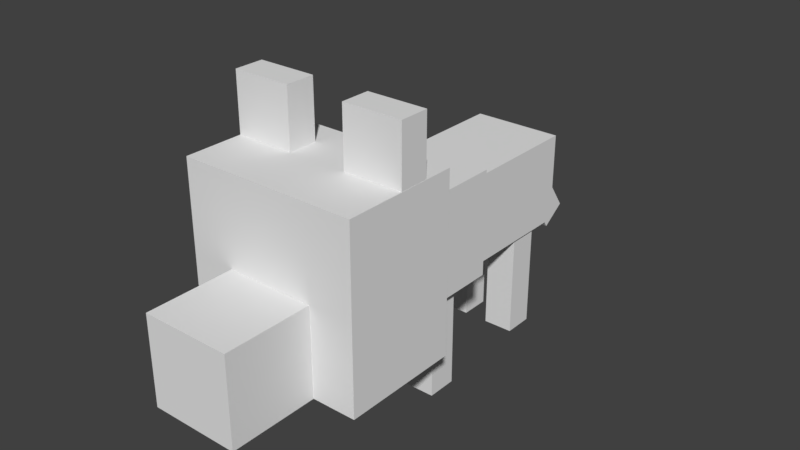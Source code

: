 # Source: wolfbaby.blend  (saved by Blender 2.78.0; exported with 4.5.12 LTS)
import bpy
from mathutils import Matrix  # noqa: F401  (used for matrix-valued properties, if any)

bpy.ops.wm.read_factory_settings(use_empty=True)
scene = bpy.context.scene
scene.name = 'Scene'

# ---- collections
col_collection_1 = bpy.data.collections.new('Collection 1'); scene.collection.children.link(col_collection_1)

# ---- world
world_world = bpy.data.worlds.new('World'); scene.world = world_world
world_world.color = (0.05088, 0.05088, 0.05088)
world_world.use_sun_shadow = False
world_world.sun_shadow_jitter_overblur = 0.0
world_world.cycles.sampling_method = 'MANUAL'

# ---- meshes
me_cube_010 = bpy.data.meshes.new('Cube.010')
me_cube_010.from_pydata([(-1.0, -1.0, -1.0), (-1.0, -1.0, 1.0), (-1.0, 1.0, -1.0), (-1.0, 1.0, 1.0), (1.0, -1.0, -1.0), (1.0, -1.0, 1.0), (1.0, 1.0, -1.0), (1.0, 1.0, 1.0)], [], [(0, 1, 3, 2), (2, 3, 7, 6), (6, 7, 5, 4), (4, 5, 1, 0), (2, 6, 4, 0), (7, 3, 1, 5)])
_uv = me_cube_010.uv_layers.new(name='UVMap')
_uv.uv.foreach_set('vector', [0.03125, 0.125, 0.03125, 0.375, 0.0, 0.375, 0.0, 0.125, 0.125, 0.125, 0.125, 0.375, 0.09375, 0.375, 0.09375, 0.125, 0.09375, 0.125, 0.09375, 0.375, 0.0625, 0.375, 0.0625, 0.125, 0.0625, 0.125, 0.0625, 0.375, 0.03125, 0.375, 0.03125, 0.125, 0.09375, 0.4375, 0.0625, 0.4375, 0.0625, 0.375, 0.09375, 0.375, 0.0625, 0.375, 0.03125, 0.375, 0.03125, 0.3125, 0.0625, 0.3125])
me_cube_010.use_remesh_preserve_volume = False
me_cube_010.use_remesh_preserve_attributes = False
me_cube_010.use_mirror_vertex_groups = False
me_cube_010.update()
me_cube_009 = bpy.data.meshes.new('Cube.009')
me_cube_009.from_pydata([(-1.0, -1.0, -1.0), (-1.0, -1.0, 1.0), (-1.0, 1.0, -1.0), (-1.0, 1.0, 1.0), (1.0, -1.0, -1.0), (1.0, -1.0, 1.0), (1.0, 1.0, -1.0), (1.0, 1.0, 1.0)], [], [(0, 1, 3, 2), (2, 3, 7, 6), (6, 7, 5, 4), (4, 5, 1, 0), (2, 6, 4, 0), (7, 3, 1, 5)])
_uv = me_cube_009.uv_layers.new(name='UVMap')
_uv.uv.foreach_set('vector', [0.03125, 0.125, 0.03125, 0.375, 0.0, 0.375, 0.0, 0.125, 0.125, 0.125, 0.125, 0.375, 0.09375, 0.375, 0.09375, 0.125, 0.09375, 0.125, 0.09375, 0.375, 0.0625, 0.375, 0.0625, 0.125, 0.0625, 0.125, 0.0625, 0.375, 0.03125, 0.375, 0.03125, 0.125, 0.09375, 0.4375, 0.0625, 0.4375, 0.0625, 0.375, 0.09375, 0.375, 0.0625, 0.375, 0.03125, 0.375, 0.03125, 0.3125, 0.0625, 0.3125])
me_cube_009.use_remesh_preserve_volume = False
me_cube_009.use_remesh_preserve_attributes = False
me_cube_009.use_mirror_vertex_groups = False
me_cube_009.update()
me_cube_008 = bpy.data.meshes.new('Cube.008')
me_cube_008.from_pydata([(-1.0, -1.0, -1.0), (-1.0, -1.0, 1.0), (-1.0, 1.0, -1.0), (-1.0, 1.0, 1.0), (1.0, -1.0, -1.0), (1.0, -1.0, 1.0), (1.0, 1.0, -1.0), (1.0, 1.0, 1.0)], [], [(0, 1, 3, 2), (2, 3, 7, 6), (6, 7, 5, 4), (4, 5, 1, 0), (2, 6, 4, 0), (7, 3, 1, 5)])
_uv = me_cube_008.uv_layers.new(name='UVMap')
_uv.uv.foreach_set('vector', [0.03125, 0.125, 0.03125, 0.375, 0.0, 0.375, 0.0, 0.125, 0.125, 0.125, 0.125, 0.375, 0.09375, 0.375, 0.09375, 0.125, 0.09375, 0.125, 0.09375, 0.375, 0.0625, 0.375, 0.0625, 0.125, 0.0625, 0.125, 0.0625, 0.375, 0.03125, 0.375, 0.03125, 0.125, 0.09375, 0.4375, 0.0625, 0.4375, 0.0625, 0.375, 0.09375, 0.375, 0.0625, 0.375, 0.03125, 0.375, 0.03125, 0.3125, 0.0625, 0.3125])
me_cube_008.use_remesh_preserve_volume = False
me_cube_008.use_remesh_preserve_attributes = False
me_cube_008.use_mirror_vertex_groups = False
me_cube_008.update()
me_cube_007 = bpy.data.meshes.new('Cube.007')
me_cube_007.from_pydata([(-1.0, -1.0, -1.0), (-1.0, -1.0, 1.0), (-1.0, 1.0, -1.0), (-1.0, 1.0, 1.0), (1.0, -1.0, -1.0), (1.0, -1.0, 1.0), (1.0, 1.0, -1.0), (1.0, 1.0, 1.0)], [], [(0, 1, 3, 2), (2, 3, 7, 6), (6, 7, 5, 4), (4, 5, 1, 0), (2, 6, 4, 0), (7, 3, 1, 5)])
_uv = me_cube_007.uv_layers.new(name='UVMap')
_uv.uv.foreach_set('vector', [0.2656, 0.4688, 0.2656, 0.5312, 0.25, 0.5312, 0.25, 0.4688, 0.3438, 0.4688, 0.3438, 0.5312, 0.3125, 0.5312, 0.3125, 0.4688, 0.3125, 0.4688, 0.3125, 0.5312, 0.2969, 0.5312, 0.2969, 0.4688, 0.2969, 0.4688, 0.2969, 0.5312, 0.2656, 0.5312, 0.2656, 0.4688, 0.3281, 0.5625, 0.2969, 0.5625, 0.2969, 0.5312, 0.3281, 0.5312, 0.2969, 0.5625, 0.2656, 0.5625, 0.2656, 0.5312, 0.2969, 0.5312])
me_cube_007.use_remesh_preserve_volume = False
me_cube_007.use_remesh_preserve_attributes = False
me_cube_007.use_mirror_vertex_groups = False
me_cube_007.update()
me_cube_006 = bpy.data.meshes.new('Cube.006')
me_cube_006.from_pydata([(-1.0, -1.0, -1.0), (-1.0, -1.0, 1.0), (-1.0, 1.0, -1.0), (-1.0, 1.0, 1.0), (1.0, -1.0, -1.0), (1.0, -1.0, 1.0), (1.0, 1.0, -1.0), (1.0, 1.0, 1.0)], [], [(0, 1, 3, 2), (2, 3, 7, 6), (6, 7, 5, 4), (4, 5, 1, 0), (2, 6, 4, 0), (7, 3, 1, 5)])
_uv = me_cube_006.uv_layers.new(name='UVMap')
_uv.uv.foreach_set('vector', [0.375, 0.09375, 0.375, 0.375, 0.2812, 0.375, 0.2812, 0.09375, 0.6562, 0.09375, 0.6562, 0.375, 0.5625, 0.375, 0.5625, 0.09375, 0.5625, 0.09375, 0.5625, 0.375, 0.4688, 0.375, 0.4688, 0.09375, 0.4688, 0.09375, 0.4688, 0.375, 0.375, 0.375, 0.375, 0.09375, 0.5625, 0.5625, 0.4688, 0.5625, 0.4688, 0.375, 0.5625, 0.375, 0.4688, 0.5625, 0.375, 0.5625, 0.375, 0.375, 0.4688, 0.375])
me_cube_006.use_remesh_preserve_volume = False
me_cube_006.use_remesh_preserve_attributes = False
me_cube_006.use_mirror_vertex_groups = False
me_cube_006.update()
me_cube_005 = bpy.data.meshes.new('Cube.005')
me_cube_005.from_pydata([(-1.0, -1.0, -1.0), (-1.0, -1.0, 1.0), (-1.0, 1.0, -1.0), (-1.0, 1.0, 1.0), (1.0, -1.0, -1.0), (1.0, -1.0, 1.0), (1.0, 1.0, -1.0), (1.0, 1.0, 1.0)], [], [(0, 1, 3, 2), (2, 3, 7, 6), (6, 7, 5, 4), (4, 5, 1, 0), (2, 6, 4, 0), (7, 3, 1, 5)])
_uv = me_cube_005.uv_layers.new(name='UVMap')
_uv.uv.foreach_set('vector', [0.1719, 0.125, 0.1719, 0.375, 0.1406, 0.375, 0.1406, 0.125, 0.2656, 0.125, 0.2656, 0.375, 0.2344, 0.375, 0.2344, 0.125, 0.2344, 0.125, 0.2344, 0.375, 0.2031, 0.375, 0.2031, 0.125, 0.2031, 0.125, 0.2031, 0.375, 0.1719, 0.375, 0.1719, 0.125, 0.2344, 0.4375, 0.2031, 0.4375, 0.2031, 0.375, 0.2344, 0.375, 0.2031, 0.4375, 0.1719, 0.4375, 0.1719, 0.375, 0.2031, 0.375])
me_cube_005.use_remesh_preserve_volume = False
me_cube_005.use_remesh_preserve_attributes = False
me_cube_005.use_mirror_vertex_groups = False
me_cube_005.update()
me_cube_004 = bpy.data.meshes.new('Cube.004')
me_cube_004.from_pydata([(-1.0, -1.0, -1.0), (-1.0, -1.0, 1.0), (-1.0, 1.0, -1.0), (-1.0, 1.0, 1.0), (1.0, -1.0, -1.0), (1.0, -1.0, 1.0), (1.0, 1.0, -1.0), (1.0, 1.0, 1.0)], [], [(0, 1, 3, 2), (2, 3, 7, 6), (6, 7, 5, 4), (4, 5, 1, 0), (2, 6, 4, 0), (7, 3, 1, 5)])
_uv = me_cube_004.uv_layers.new(name='UVMap')
_uv.uv.foreach_set('vector', [0.03125, 0.125, 0.03125, 0.375, 0.0, 0.375, 0.0, 0.125, 0.125, 0.125, 0.125, 0.375, 0.09375, 0.375, 0.09375, 0.125, 0.09375, 0.125, 0.09375, 0.375, 0.0625, 0.375, 0.0625, 0.125, 0.0625, 0.125, 0.0625, 0.375, 0.03125, 0.375, 0.03125, 0.125, 0.09375, 0.4375, 0.0625, 0.4375, 0.0625, 0.375, 0.09375, 0.375, 0.0625, 0.375, 0.03125, 0.375, 0.03125, 0.3125, 0.0625, 0.3125])
me_cube_004.use_remesh_preserve_volume = False
me_cube_004.use_remesh_preserve_attributes = False
me_cube_004.use_mirror_vertex_groups = False
me_cube_004.update()
me_cube_003 = bpy.data.meshes.new('Cube.003')
me_cube_003.from_pydata([(-1.0, -1.0, -1.0), (-1.0, -1.0, 1.0), (-1.0, 1.0, -1.0), (-1.0, 1.0, 1.0), (1.0, -1.0, -1.0), (1.0, -1.0, 1.0), (1.0, 1.0, -1.0), (1.0, 1.0, 1.0)], [], [(0, 1, 3, 2), (2, 3, 7, 6), (6, 7, 5, 4), (4, 5, 1, 0), (2, 6, 4, 0), (7, 3, 1, 5)])
_uv = me_cube_003.uv_layers.new(name='UVMap')
_uv.uv.foreach_set('vector', [0.2656, 0.4688, 0.2656, 0.5312, 0.25, 0.5312, 0.25, 0.4688, 0.3438, 0.4688, 0.3438, 0.5312, 0.3125, 0.5312, 0.3125, 0.4688, 0.3125, 0.4688, 0.3125, 0.5312, 0.2969, 0.5312, 0.2969, 0.4688, 0.2969, 0.4688, 0.2969, 0.5312, 0.2656, 0.5312, 0.2656, 0.4688, 0.3281, 0.5625, 0.2969, 0.5625, 0.2969, 0.5312, 0.3281, 0.5312, 0.2969, 0.5625, 0.2656, 0.5625, 0.2656, 0.5312, 0.2969, 0.5312])
me_cube_003.use_remesh_preserve_volume = False
me_cube_003.use_remesh_preserve_attributes = False
me_cube_003.use_mirror_vertex_groups = False
me_cube_003.update()
me_cube_002 = bpy.data.meshes.new('Cube.002')
me_cube_002.from_pydata([(-1.0, -1.0, -1.0), (-1.0, -1.0, 1.0), (-1.0, 1.0, -1.0), (-1.0, 1.0, 1.0), (1.0, -1.0, -1.0), (1.0, -1.0, 1.0), (1.0, 1.0, -1.0), (1.0, 1.0, 1.0)], [], [(0, 1, 3, 2), (2, 3, 7, 6), (6, 7, 5, 4), (4, 5, 1, 0), (2, 6, 4, 0), (7, 3, 1, 5)])
_uv = me_cube_002.uv_layers.new(name='UVMap')
_uv.uv.foreach_set('vector', [0.0625, 0.4688, 0.0625, 0.5625, 0.0, 0.5625, 0.0, 0.4688, 0.2188, 0.4688, 0.2188, 0.5625, 0.1719, 0.5625, 0.1719, 0.4688, 0.1719, 0.4688, 0.1719, 0.5625, 0.1094, 0.5625, 0.1094, 0.4688, 0.1094, 0.4688, 0.1094, 0.5625, 0.0625, 0.5625, 0.0625, 0.4688, 0.1562, 0.6875, 0.1094, 0.6875, 0.1094, 0.5625, 0.1562, 0.5625, 0.1094, 0.6875, 0.0625, 0.6875, 0.0625, 0.5625, 0.1094, 0.5625])
me_cube_002.use_remesh_preserve_volume = False
me_cube_002.use_remesh_preserve_attributes = False
me_cube_002.use_mirror_vertex_groups = False
me_cube_002.update()
me_cube_001 = bpy.data.meshes.new('Cube.001')
me_cube_001.from_pydata([(-1.0, -1.0, -1.0), (-1.0, -1.0, 1.0), (-1.0, 1.0, -1.0), (-1.0, 1.0, 1.0), (1.0, -1.0, -1.0), (1.0, -1.0, 1.0), (1.0, 1.0, -1.0), (1.0, 1.0, 1.0)], [], [(0, 1, 3, 2), (2, 3, 7, 6), (6, 7, 5, 4), (4, 5, 1, 0), (2, 6, 4, 0), (7, 3, 1, 5)])
_uv = me_cube_001.uv_layers.new(name='UVMap')
_uv.uv.foreach_set('vector', [0.4375, 0.5938, 0.4375, 0.7812, 0.3281, 0.7812, 0.3281, 0.5938, 0.7969, 0.5938, 0.7969, 0.7812, 0.6719, 0.7812, 0.6719, 0.5938, 0.6719, 0.5938, 0.6719, 0.7812, 0.5625, 0.7812, 0.5625, 0.5938, 0.5625, 0.5938, 0.5625, 0.7812, 0.4375, 0.7812, 0.4375, 0.5938, 0.6875, 1.0, 0.5625, 1.0, 0.5625, 0.7812, 0.6875, 0.7812, 0.5625, 1.0, 0.4375, 1.0, 0.4375, 0.7812, 0.5625, 0.7812])
me_cube_001.use_remesh_preserve_volume = False
me_cube_001.use_remesh_preserve_attributes = False
me_cube_001.use_mirror_vertex_groups = False
me_cube_001.update()
me_cube = bpy.data.meshes.new('Cube')
me_cube.from_pydata([(-1.0, -1.0, -1.0), (-1.0, -1.0, 1.0), (-1.0, 1.0, -1.0), (-1.0, 1.0, 1.0), (1.0, -1.0, -1.0), (1.0, -1.0, 1.0), (1.0, 1.0, -1.0), (1.0, 1.0, 1.0)], [], [(0, 1, 3, 2), (2, 3, 7, 6), (6, 7, 5, 4), (4, 5, 1, 0), (2, 6, 4, 0), (7, 3, 1, 5)])
_uv = me_cube.uv_layers.new(name='UVMap')
_uv.uv.foreach_set('vector', [0.0625, 0.6875, 0.0625, 0.875, 0.0, 0.875, 0.0, 0.6875, 0.3125, 0.6875, 0.3125, 0.875, 0.2188, 0.875, 0.2188, 0.6875, 0.2188, 0.6875, 0.2188, 0.875, 0.1562, 0.875, 0.1562, 0.6875, 0.1562, 0.6875, 0.1562, 0.875, 0.0625, 0.875, 0.0625, 0.6875, 0.25, 1.0, 0.1562, 1.0, 0.1562, 0.875, 0.25, 0.875, 0.1562, 1.0, 0.0625, 1.0, 0.0625, 0.875, 0.1562, 0.875])
me_cube.use_remesh_preserve_volume = False
me_cube.use_remesh_preserve_attributes = False
me_cube.use_mirror_vertex_groups = False
me_cube.update()
arm_armature = bpy.data.armatures.new('Armature')  # bones are not reproduced

# ---- objects
ob_armature = bpy.data.objects.new('Armature', arm_armature)
ob_leg_front_right = bpy.data.objects.new('leg.front.right', me_cube_010)
ob_leg_front_left = bpy.data.objects.new('leg.front.left', me_cube_009)
ob_leg_back_left = bpy.data.objects.new('leg.back.left', me_cube_008)
ob_ear_right = bpy.data.objects.new('ear.right', me_cube_007)
ob_body_back = bpy.data.objects.new('body.back', me_cube_006)
ob_tail = bpy.data.objects.new('tail', me_cube_005)
ob_leg_back_right = bpy.data.objects.new('leg.back.right', me_cube_004)
ob_ear_left = bpy.data.objects.new('ear.left', me_cube_003)
ob_mouth = bpy.data.objects.new('mouth', me_cube_002)
ob_body_front = bpy.data.objects.new('body.front', me_cube_001)
ob_head = bpy.data.objects.new('head', me_cube)

# ---- transforms, parenting, visibility, modifiers, constraints
ob_armature.location = (4.825e-16, 1.875, 2.173)
ob_armature.rotation_euler = (1.571, 2.22e-16, 2.22e-16)
ob_armature.show_in_front = True
ob_armature.lineart.crease_threshold = 0.0
ob_leg_front_right.parent = ob_armature
ob_leg_front_right.matrix_parent_inverse = Matrix(((1.0, 2.22e-16, -2.22e-16, -4.164e-16), (2.22e-16, 0.0, 1.0, -2.173), (2.22e-16, -1.0, -5.96e-08, 1.875), (0.0, 0.0, 0.0, 1.0)))
ob_leg_front_right.location = (-0.4807, -0.5256, 0.8042)
ob_leg_front_right.scale = (0.2, 0.2, 0.8)
ob_leg_front_right.lineart.crease_threshold = 0.0
_vg = ob_leg_front_right.vertex_groups.new(name='body.back')
_vg = ob_leg_front_right.vertex_groups.new(name='body.front')
_vg = ob_leg_front_right.vertex_groups.new(name='body.head')
_vg = ob_leg_front_right.vertex_groups.new(name='mouth')
_vg = ob_leg_front_right.vertex_groups.new(name='ear.left')
_vg = ob_leg_front_right.vertex_groups.new(name='ear.right')
_vg = ob_leg_front_right.vertex_groups.new(name='leg.front.right')
_vg.add([0, 1, 2, 3, 4, 5, 6, 7], 1.0, 'REPLACE')
_vg = ob_leg_front_right.vertex_groups.new(name='leg.front.left')
_vg = ob_leg_front_right.vertex_groups.new(name='tail')
_vg = ob_leg_front_right.vertex_groups.new(name='leg.back.left')
_vg = ob_leg_front_right.vertex_groups.new(name='leg.back.right')
_m = ob_leg_front_right.modifiers.new('Armature', 'ARMATURE')
_m.object = ob_armature
ob_leg_front_left.parent = ob_armature
ob_leg_front_left.matrix_parent_inverse = Matrix(((1.0, 2.22e-16, -2.22e-16, -4.164e-16), (2.22e-16, 0.0, 1.0, -2.173), (2.22e-16, -1.0, -5.96e-08, 1.875), (0.0, 0.0, 0.0, 1.0)))
ob_leg_front_left.location = (0.4687, -0.5256, 0.8042)
ob_leg_front_left.scale = (0.2, 0.2, 0.8)
ob_leg_front_left.lineart.crease_threshold = 0.0
_vg = ob_leg_front_left.vertex_groups.new(name='body.back')
_vg = ob_leg_front_left.vertex_groups.new(name='body.front')
_vg = ob_leg_front_left.vertex_groups.new(name='body.head')
_vg = ob_leg_front_left.vertex_groups.new(name='mouth')
_vg = ob_leg_front_left.vertex_groups.new(name='ear.left')
_vg = ob_leg_front_left.vertex_groups.new(name='ear.right')
_vg = ob_leg_front_left.vertex_groups.new(name='leg.front.right')
_vg = ob_leg_front_left.vertex_groups.new(name='leg.front.left')
_vg.add([0, 1, 2, 3, 4, 5, 6, 7], 1.0, 'REPLACE')
_vg = ob_leg_front_left.vertex_groups.new(name='tail')
_vg = ob_leg_front_left.vertex_groups.new(name='leg.back.left')
_vg = ob_leg_front_left.vertex_groups.new(name='leg.back.right')
_m = ob_leg_front_left.modifiers.new('Armature', 'ARMATURE')
_m.object = ob_armature
ob_leg_back_left.parent = ob_armature
ob_leg_back_left.matrix_parent_inverse = Matrix(((1.0, 2.22e-16, -2.22e-16, -4.164e-16), (2.22e-16, 0.0, 1.0, -2.173), (2.22e-16, -1.0, -5.96e-08, 1.875), (0.0, 0.0, 0.0, 1.0)))
ob_leg_back_left.location = (0.3632, 1.297, 0.8042)
ob_leg_back_left.scale = (0.2, 0.2, 0.8)
ob_leg_back_left.lineart.crease_threshold = 0.0
_vg = ob_leg_back_left.vertex_groups.new(name='body.back')
_vg = ob_leg_back_left.vertex_groups.new(name='body.front')
_vg = ob_leg_back_left.vertex_groups.new(name='body.head')
_vg = ob_leg_back_left.vertex_groups.new(name='mouth')
_vg = ob_leg_back_left.vertex_groups.new(name='ear.left')
_vg = ob_leg_back_left.vertex_groups.new(name='ear.right')
_vg = ob_leg_back_left.vertex_groups.new(name='leg.front.right')
_vg = ob_leg_back_left.vertex_groups.new(name='leg.front.left')
_vg = ob_leg_back_left.vertex_groups.new(name='tail')
_vg = ob_leg_back_left.vertex_groups.new(name='leg.back.left')
_vg.add([0, 1, 2, 3, 4, 5, 6, 7], 1.0, 'REPLACE')
_vg = ob_leg_back_left.vertex_groups.new(name='leg.back.right')
_m = ob_leg_back_left.modifiers.new('Armature', 'ARMATURE')
_m.object = ob_armature
ob_ear_right.parent = ob_armature
ob_ear_right.matrix_parent_inverse = Matrix(((1.0, 2.22e-16, -2.22e-16, -4.164e-16), (2.22e-16, 0.0, 1.0, -2.173), (2.22e-16, -1.0, -5.96e-08, 1.875), (0.0, 0.0, 0.0, 1.0)))
ob_ear_right.location = (-0.7777, -1.709, 3.731)
ob_ear_right.scale = (0.3895, 0.1948, 0.3895)
ob_ear_right.lineart.crease_threshold = 0.0
_vg = ob_ear_right.vertex_groups.new(name='body.back')
_vg = ob_ear_right.vertex_groups.new(name='body.front')
_vg = ob_ear_right.vertex_groups.new(name='body.head')
_vg = ob_ear_right.vertex_groups.new(name='mouth')
_vg = ob_ear_right.vertex_groups.new(name='ear.left')
_vg = ob_ear_right.vertex_groups.new(name='ear.right')
_vg.add([0, 1, 2, 3, 4, 5, 6, 7], 1.0, 'REPLACE')
_vg = ob_ear_right.vertex_groups.new(name='leg.front.right')
_vg = ob_ear_right.vertex_groups.new(name='leg.front.left')
_vg = ob_ear_right.vertex_groups.new(name='tail')
_vg = ob_ear_right.vertex_groups.new(name='leg.back.left')
_vg = ob_ear_right.vertex_groups.new(name='leg.back.right')
_m = ob_ear_right.modifiers.new('Armature', 'ARMATURE')
_m.object = ob_armature
ob_body_back.parent = ob_armature
ob_body_back.matrix_parent_inverse = Matrix(((1.0, 2.22e-16, -2.22e-16, -4.164e-16), (2.22e-16, 0.0, 1.0, -2.173), (2.22e-16, -1.0, -5.96e-08, 1.875), (0.0, 0.0, 0.0, 1.0)))
ob_body_back.location = (3.597e-24, 0.9765, 2.004)
ob_body_back.rotation_euler = (1.571, 2.22e-16, 2.22e-16)
ob_body_back.scale = (0.6, 0.6, 0.9)
ob_body_back.lineart.crease_threshold = 0.0
_vg = ob_body_back.vertex_groups.new(name='body.back')
_vg.add([0, 1, 2, 3, 4, 5, 6, 7], 1.0, 'REPLACE')
_vg = ob_body_back.vertex_groups.new(name='body.front')
_vg = ob_body_back.vertex_groups.new(name='body.head')
_vg = ob_body_back.vertex_groups.new(name='mouth')
_vg = ob_body_back.vertex_groups.new(name='ear.left')
_vg = ob_body_back.vertex_groups.new(name='ear.right')
_vg = ob_body_back.vertex_groups.new(name='leg.front.right')
_vg = ob_body_back.vertex_groups.new(name='leg.front.left')
_vg = ob_body_back.vertex_groups.new(name='tail')
_vg = ob_body_back.vertex_groups.new(name='leg.back.left')
_vg = ob_body_back.vertex_groups.new(name='leg.back.right')
_m = ob_body_back.modifiers.new('Armature', 'ARMATURE')
_m.object = ob_armature
ob_tail.parent = ob_armature
ob_tail.matrix_parent_inverse = Matrix(((1.0, 2.22e-16, -2.22e-16, -4.164e-16), (2.22e-16, 0.0, 1.0, -2.173), (2.22e-16, -1.0, -5.96e-08, 1.875), (0.0, 0.0, 0.0, 1.0)))
ob_tail.location = (-0.003499, 2.158, 1.708)
ob_tail.rotation_euler = (0.6109, 1.274e-16, 4.016e-17)
ob_tail.scale = (0.2, 0.2, 0.8)
ob_tail.lineart.crease_threshold = 0.0
_vg = ob_tail.vertex_groups.new(name='body.back')
_vg = ob_tail.vertex_groups.new(name='body.front')
_vg = ob_tail.vertex_groups.new(name='body.head')
_vg = ob_tail.vertex_groups.new(name='mouth')
_vg = ob_tail.vertex_groups.new(name='ear.left')
_vg = ob_tail.vertex_groups.new(name='ear.right')
_vg = ob_tail.vertex_groups.new(name='leg.front.right')
_vg = ob_tail.vertex_groups.new(name='leg.front.left')
_vg = ob_tail.vertex_groups.new(name='tail')
_vg.add([0, 1, 2, 3, 4, 5, 6, 7], 1.0, 'REPLACE')
_vg = ob_tail.vertex_groups.new(name='leg.back.left')
_vg = ob_tail.vertex_groups.new(name='leg.back.right')
_m = ob_tail.modifiers.new('Armature', 'ARMATURE')
_m.object = ob_armature
ob_leg_back_right.parent = ob_armature
ob_leg_back_right.matrix_parent_inverse = Matrix(((1.0, 2.22e-16, -2.22e-16, -4.164e-16), (2.22e-16, 0.0, 1.0, -2.173), (2.22e-16, -1.0, -5.96e-08, 1.875), (0.0, 0.0, 0.0, 1.0)))
ob_leg_back_right.location = (-0.3647, 1.297, 0.8042)
ob_leg_back_right.scale = (0.2, 0.2, 0.8)
ob_leg_back_right.lineart.crease_threshold = 0.0
_vg = ob_leg_back_right.vertex_groups.new(name='body.back')
_vg = ob_leg_back_right.vertex_groups.new(name='body.front')
_vg = ob_leg_back_right.vertex_groups.new(name='body.head')
_vg = ob_leg_back_right.vertex_groups.new(name='mouth')
_vg = ob_leg_back_right.vertex_groups.new(name='ear.left')
_vg = ob_leg_back_right.vertex_groups.new(name='ear.right')
_vg = ob_leg_back_right.vertex_groups.new(name='leg.front.right')
_vg = ob_leg_back_right.vertex_groups.new(name='leg.front.left')
_vg = ob_leg_back_right.vertex_groups.new(name='tail')
_vg = ob_leg_back_right.vertex_groups.new(name='leg.back.left')
_vg = ob_leg_back_right.vertex_groups.new(name='leg.back.right')
_vg.add([0, 1, 2, 3, 4, 5, 6, 7], 1.0, 'REPLACE')
_m = ob_leg_back_right.modifiers.new('Armature', 'ARMATURE')
_m.object = ob_armature
ob_ear_left.parent = ob_armature
ob_ear_left.matrix_parent_inverse = Matrix(((1.0, 2.22e-16, -2.22e-16, -4.164e-16), (2.22e-16, 0.0, 1.0, -2.173), (2.22e-16, -1.0, -5.96e-08, 1.875), (0.0, 0.0, 0.0, 1.0)))
ob_ear_left.location = (0.7779, -1.709, 3.731)
ob_ear_left.scale = (0.3895, 0.1948, 0.3895)
ob_ear_left.lineart.crease_threshold = 0.0
_vg = ob_ear_left.vertex_groups.new(name='body.back')
_vg = ob_ear_left.vertex_groups.new(name='body.front')
_vg = ob_ear_left.vertex_groups.new(name='body.head')
_vg = ob_ear_left.vertex_groups.new(name='mouth')
_vg = ob_ear_left.vertex_groups.new(name='ear.left')
_vg.add([0, 1, 2, 3, 4, 5, 6, 7], 1.0, 'REPLACE')
_vg = ob_ear_left.vertex_groups.new(name='ear.right')
_vg = ob_ear_left.vertex_groups.new(name='leg.front.right')
_vg = ob_ear_left.vertex_groups.new(name='leg.front.left')
_vg = ob_ear_left.vertex_groups.new(name='tail')
_vg = ob_ear_left.vertex_groups.new(name='leg.back.left')
_vg = ob_ear_left.vertex_groups.new(name='leg.back.right')
_m = ob_ear_left.modifiers.new('Armature', 'ARMATURE')
_m.object = ob_armature
ob_mouth.parent = ob_armature
ob_mouth.matrix_parent_inverse = Matrix(((1.0, 2.22e-16, -2.22e-16, -4.164e-16), (2.22e-16, 0.0, 1.0, -2.173), (2.22e-16, -1.0, -5.96e-08, 1.875), (0.0, 0.0, 0.0, 1.0)))
ob_mouth.location = (-4.535e-05, -3.064, 1.593)
ob_mouth.scale = (0.5843, 0.779, 0.5843)
ob_mouth.lineart.crease_threshold = 0.0
_vg = ob_mouth.vertex_groups.new(name='body.back')
_vg = ob_mouth.vertex_groups.new(name='body.front')
_vg = ob_mouth.vertex_groups.new(name='body.head')
_vg = ob_mouth.vertex_groups.new(name='mouth')
_vg.add([0, 1, 2, 3, 4, 5, 6, 7], 1.0, 'REPLACE')
_vg = ob_mouth.vertex_groups.new(name='ear.left')
_vg = ob_mouth.vertex_groups.new(name='ear.right')
_vg = ob_mouth.vertex_groups.new(name='leg.front.right')
_vg = ob_mouth.vertex_groups.new(name='leg.front.left')
_vg = ob_mouth.vertex_groups.new(name='tail')
_vg = ob_mouth.vertex_groups.new(name='leg.back.left')
_vg = ob_mouth.vertex_groups.new(name='leg.back.right')
_m = ob_mouth.modifiers.new('Armature', 'ARMATURE')
_m.object = ob_armature
ob_body_front.parent = ob_armature
ob_body_front.matrix_parent_inverse = Matrix(((1.0, 2.22e-16, -2.22e-16, -4.164e-16), (2.22e-16, 0.0, 1.0, -2.173), (2.22e-16, -1.0, -5.96e-08, 1.875), (0.0, 0.0, 0.0, 1.0)))
ob_body_front.location = (1.636e-24, -0.5241, 2.106)
ob_body_front.rotation_euler = (1.571, 2.22e-16, 2.22e-16)
ob_body_front.scale = (0.8, 0.7, 0.6)
ob_body_front.lineart.crease_threshold = 0.0
_vg = ob_body_front.vertex_groups.new(name='body.back')
_vg = ob_body_front.vertex_groups.new(name='body.front')
_vg.add([0, 1, 2, 3, 4, 5, 6, 7], 1.0, 'REPLACE')
_vg = ob_body_front.vertex_groups.new(name='body.head')
_vg = ob_body_front.vertex_groups.new(name='mouth')
_vg = ob_body_front.vertex_groups.new(name='ear.left')
_vg = ob_body_front.vertex_groups.new(name='ear.right')
_vg = ob_body_front.vertex_groups.new(name='leg.front.right')
_vg = ob_body_front.vertex_groups.new(name='leg.front.left')
_vg = ob_body_front.vertex_groups.new(name='tail')
_vg = ob_body_front.vertex_groups.new(name='leg.back.left')
_vg = ob_body_front.vertex_groups.new(name='leg.back.right')
_m = ob_body_front.modifiers.new('Armature', 'ARMATURE')
_m.object = ob_armature
ob_head.parent = ob_armature
ob_head.matrix_parent_inverse = Matrix(((1.0, 2.22e-16, -2.22e-16, -4.164e-16), (2.22e-16, 0.0, 1.0, -2.173), (2.22e-16, -1.0, -5.96e-08, 1.875), (0.0, 0.0, 0.0, 1.0)))
ob_head.location = (-4.535e-05, -1.901, 2.181)
ob_head.scale = (1.169, 0.779, 1.169)
ob_head.lineart.crease_threshold = 0.0
_vg = ob_head.vertex_groups.new(name='body.back')
_vg = ob_head.vertex_groups.new(name='body.front')
_vg = ob_head.vertex_groups.new(name='body.head')
_vg.add([0, 1, 2, 3, 4, 5, 6, 7], 1.0, 'REPLACE')
_vg = ob_head.vertex_groups.new(name='mouth')
_vg = ob_head.vertex_groups.new(name='ear.left')
_vg = ob_head.vertex_groups.new(name='ear.right')
_vg = ob_head.vertex_groups.new(name='leg.front.right')
_vg = ob_head.vertex_groups.new(name='leg.front.left')
_vg = ob_head.vertex_groups.new(name='tail')
_vg = ob_head.vertex_groups.new(name='leg.back.left')
_vg = ob_head.vertex_groups.new(name='leg.back.right')
_m = ob_head.modifiers.new('Armature', 'ARMATURE')
_m.object = ob_armature

# ---- collection membership
col_collection_1.objects.link(ob_armature)
col_collection_1.objects.link(ob_leg_front_right)
col_collection_1.objects.link(ob_leg_front_left)
col_collection_1.objects.link(ob_leg_back_left)
col_collection_1.objects.link(ob_ear_right)
col_collection_1.objects.link(ob_body_back)
col_collection_1.objects.link(ob_tail)
col_collection_1.objects.link(ob_leg_back_right)
col_collection_1.objects.link(ob_ear_left)
col_collection_1.objects.link(ob_mouth)
col_collection_1.objects.link(ob_body_front)
col_collection_1.objects.link(ob_head)

# ---- scene / render settings (as saved in the file)
scene.frame_start = 0; scene.frame_end = 40; scene.frame_set(0)
scene.render.engine = 'BLENDER_EEVEE_NEXT'
scene.render.resolution_percentage = 50
scene.render.dither_intensity = 0.0
scene.render.film_transparent = True
scene.cycles.use_denoising = False
scene.cycles.samples = 128
scene.cycles.sampling_pattern = 'TABULATED_SOBOL'
scene.cycles.light_sampling_threshold = 0.0
scene.cycles.use_adaptive_sampling = False
scene.cycles.use_light_tree = False
scene.cycles.blur_glossy = 0.0
scene.cycles.sample_clamp_indirect = 0.0
scene.view_settings.view_transform = 'Standard'
bpy.context.view_layer.update()

# ---- added for rendering (the .blend has no active camera and no usable light): camera, sun
cam_auto = bpy.data.cameras.new('AutoCamera')
cam_auto.lens = 50.0
cam_auto.sensor_width = 36.0
cam_auto.clip_end = 1000.0
ob_auto_camera = bpy.data.objects.new('AutoCamera', cam_auto)
scene.collection.objects.link(ob_auto_camera)
ob_auto_camera.location = (7.53258, -9.57, 8.08858)
ob_auto_camera.rotation_euler = (1.09748, -7.21219e-08, 0.694738)
scene.camera = ob_auto_camera
light_auto_sun = bpy.data.lights.new('AutoSun', 'SUN')
light_auto_sun.energy = 3.0
light_auto_sun.angle = 0.0523599
ob_auto_sun = bpy.data.objects.new('AutoSun', light_auto_sun)
scene.collection.objects.link(ob_auto_sun)
ob_auto_sun.rotation_euler = (0.872665, 0.174533, 0.523599)
bpy.context.view_layer.update()
